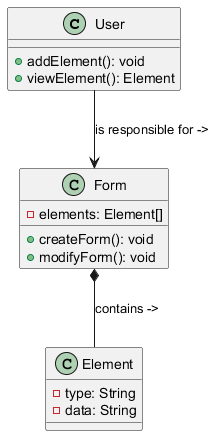

The diagram above was rendered by PlantUML. Its source (embedded in the PNG):
@startuml
class User {
    + addElement(): void
    + viewElement(): Element
}

class Form {
    - elements: Element[]
    + createForm(): void
    + modifyForm(): void
}

class Element {
    - type: String
    - data: String
}

User --> Form: is responsible for ->
Form *-- Element: contains ->
@enduml